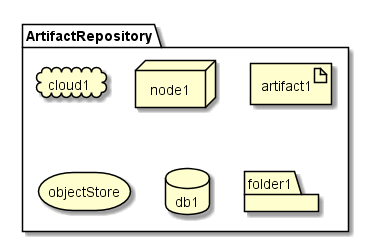

The diagram above was rendered by PlantUML. Its source (embedded in the PNG):
@startuml

package  ArtifactRepository {
  cloud cloud1
  node node1
  artifact artifact1
  storage objectStore
  database db1
  folder folder1
}

@enduml